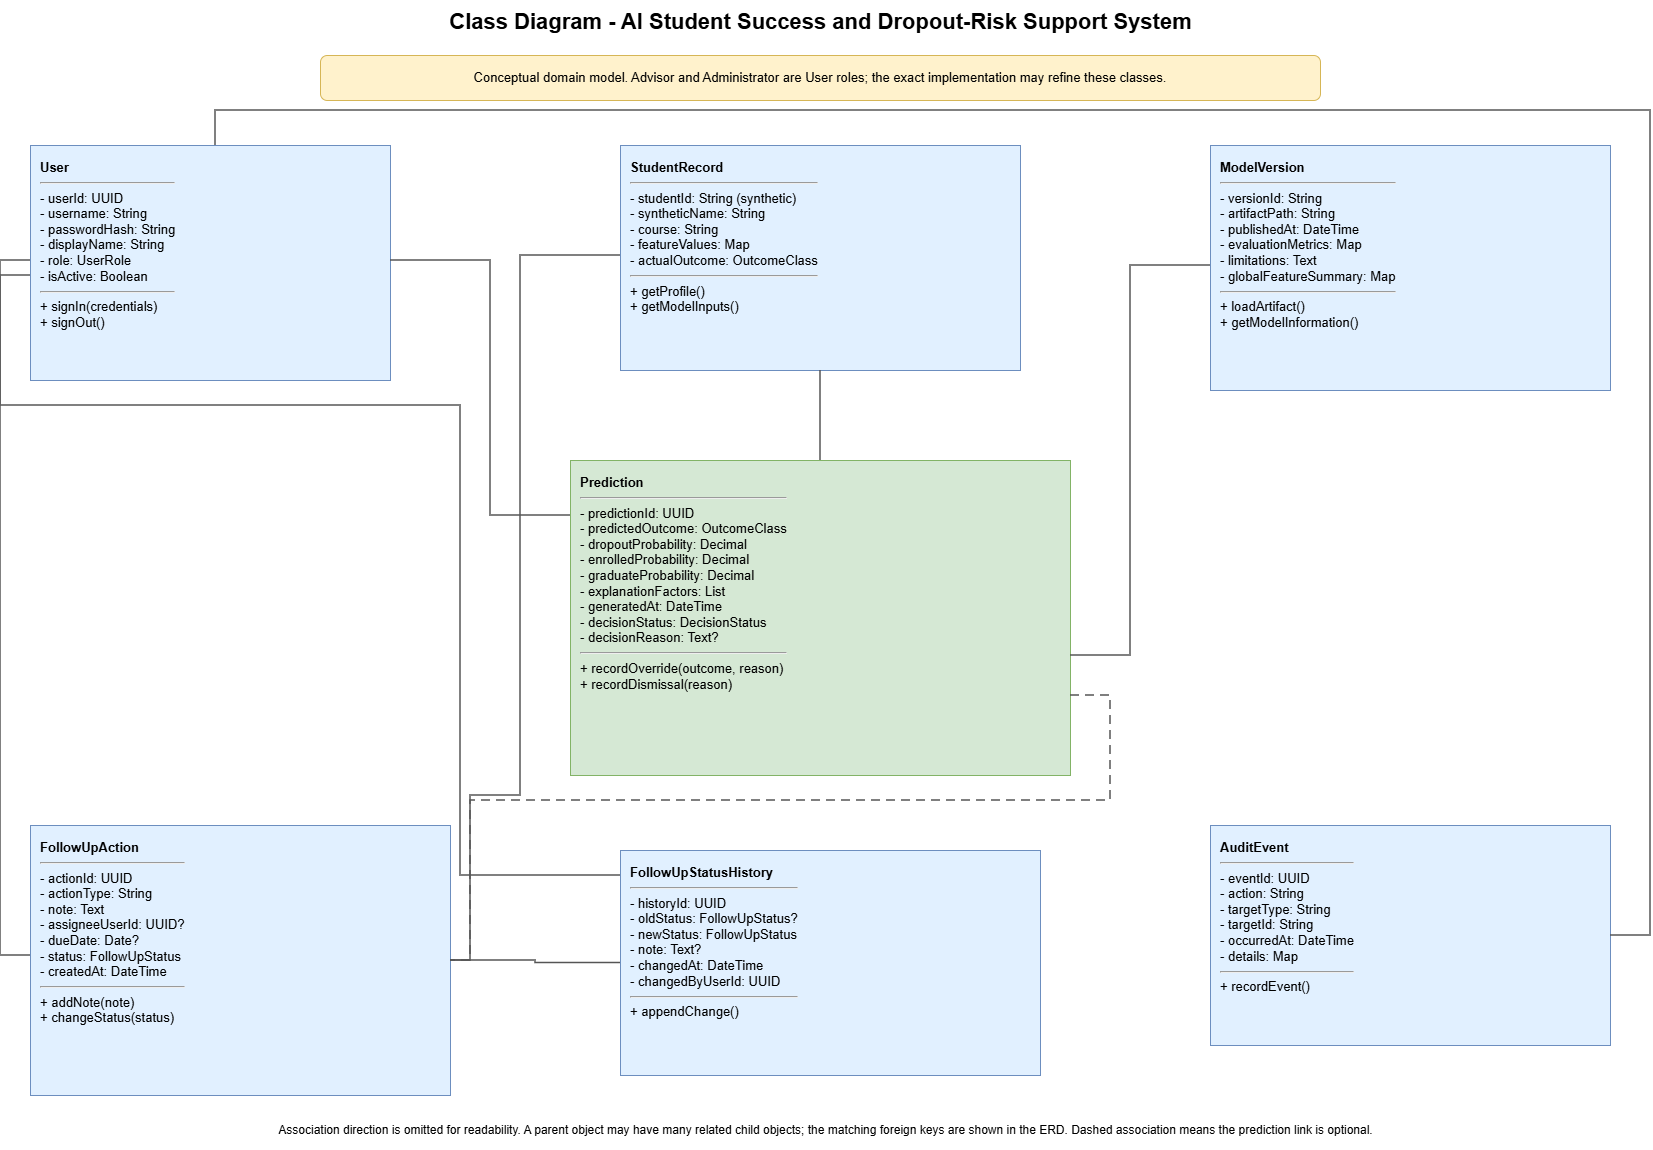

The diagram above was exported from draw.io. Its source (the exported page's mxGraphModel, read from the mxfile embedded in the PNG):
<mxGraphModel dx="2129" dy="1192" grid="1" gridSize="10" guides="1" tooltips="1" connect="1" arrows="1" fold="1" page="1" pageScale="1" pageWidth="1700" pageHeight="1200" math="0" shadow="0">
  <root>
    <mxCell id="0" />
    <mxCell id="1" parent="0" />
    <mxCell id="title" parent="1" style="text;html=1;align=center;verticalAlign=middle;fontSize=22;fontStyle=1;" value="Class Diagram - AI Student Success and Dropout-Risk Support System" vertex="1">
      <mxGeometry height="45" width="1200" x="250" y="25" as="geometry" />
    </mxCell>
    <mxCell id="note" parent="1" style="rounded=1;whiteSpace=wrap;html=1;fillColor=#fff2cc;strokeColor=#d6b656;fontSize=13;" value="Conceptual domain model. Advisor and Administrator are User roles; the exact implementation may refine these classes." vertex="1">
      <mxGeometry height="45" width="1000" x="350" y="80" as="geometry" />
    </mxCell>
    <mxCell id="user" parent="1" style="rounded=0;whiteSpace=wrap;html=1;fillColor=#e1f0ff;strokeColor=#6c8ebf;fontSize=13;align=left;verticalAlign=top;spacing=10;" value="&lt;b&gt;User&lt;/b&gt;&lt;hr/&gt;- userId: UUID&lt;br/&gt;- username: String&lt;br/&gt;- passwordHash: String&lt;br/&gt;- displayName: String&lt;br/&gt;- role: UserRole&lt;br/&gt;- isActive: Boolean&lt;br/&gt;&lt;hr/&gt;+ signIn(credentials)&lt;br/&gt;+ signOut()" vertex="1">
      <mxGeometry height="235" width="360" x="60" y="170" as="geometry" />
    </mxCell>
    <mxCell id="student" parent="1" style="rounded=0;whiteSpace=wrap;html=1;fillColor=#e1f0ff;strokeColor=#6c8ebf;fontSize=13;align=left;verticalAlign=top;spacing=10;" value="&lt;b&gt;StudentRecord&lt;/b&gt;&lt;hr/&gt;- studentId: String (synthetic)&lt;br/&gt;- syntheticName: String&lt;br/&gt;- course: String&lt;br/&gt;- featureValues: Map&lt;br/&gt;- actualOutcome: OutcomeClass&lt;br/&gt;&lt;hr/&gt;+ getProfile()&lt;br/&gt;+ getModelInputs()" vertex="1">
      <mxGeometry height="225" width="400" x="650" y="170" as="geometry" />
    </mxCell>
    <mxCell id="model" parent="1" style="rounded=0;whiteSpace=wrap;html=1;fillColor=#e1f0ff;strokeColor=#6c8ebf;fontSize=13;align=left;verticalAlign=top;spacing=10;" value="&lt;b&gt;ModelVersion&lt;/b&gt;&lt;hr/&gt;- versionId: String&lt;br/&gt;- artifactPath: String&lt;br/&gt;- publishedAt: DateTime&lt;br/&gt;- evaluationMetrics: Map&lt;br/&gt;- limitations: Text&lt;br/&gt;- globalFeatureSummary: Map&lt;br/&gt;&lt;hr/&gt;+ loadArtifact()&lt;br/&gt;+ getModelInformation()" vertex="1">
      <mxGeometry height="245" width="400" x="1240" y="170" as="geometry" />
    </mxCell>
    <mxCell id="prediction" parent="1" style="rounded=0;whiteSpace=wrap;html=1;fillColor=#d5e8d4;strokeColor=#82b366;fontSize=13;align=left;verticalAlign=top;spacing=10;" value="&lt;b&gt;Prediction&lt;/b&gt;&lt;hr/&gt;- predictionId: UUID&lt;br/&gt;- predictedOutcome: OutcomeClass&lt;br/&gt;- dropoutProbability: Decimal&lt;br/&gt;- enrolledProbability: Decimal&lt;br/&gt;- graduateProbability: Decimal&lt;br/&gt;- explanationFactors: List&lt;br/&gt;- generatedAt: DateTime&lt;br/&gt;- decisionStatus: DecisionStatus&lt;br/&gt;- decisionReason: Text?&lt;br/&gt;&lt;hr/&gt;+ recordOverride(outcome, reason)&lt;br/&gt;+ recordDismissal(reason)" vertex="1">
      <mxGeometry height="315" width="500" x="600" y="485" as="geometry" />
    </mxCell>
    <mxCell id="followup" parent="1" style="rounded=0;whiteSpace=wrap;html=1;fillColor=#e1f0ff;strokeColor=#6c8ebf;fontSize=13;align=left;verticalAlign=top;spacing=10;" value="&lt;b&gt;FollowUpAction&lt;/b&gt;&lt;hr/&gt;- actionId: UUID&lt;br/&gt;- actionType: String&lt;br/&gt;- note: Text&lt;br/&gt;- assigneeUserId: UUID?&lt;br/&gt;- dueDate: Date?&lt;br/&gt;- status: FollowUpStatus&lt;br/&gt;- createdAt: DateTime&lt;br/&gt;&lt;hr/&gt;+ addNote(note)&lt;br/&gt;+ changeStatus(status)" vertex="1">
      <mxGeometry height="270" width="420" x="60" y="850" as="geometry" />
    </mxCell>
    <mxCell id="history" parent="1" style="rounded=0;whiteSpace=wrap;html=1;fillColor=#e1f0ff;strokeColor=#6c8ebf;fontSize=13;align=left;verticalAlign=top;spacing=10;" value="&lt;b&gt;FollowUpStatusHistory&lt;/b&gt;&lt;hr/&gt;- historyId: UUID&lt;br/&gt;- oldStatus: FollowUpStatus?&lt;br/&gt;- newStatus: FollowUpStatus&lt;br/&gt;- note: Text?&lt;br/&gt;- changedAt: DateTime&lt;br/&gt;- changedByUserId: UUID&lt;br/&gt;&lt;hr/&gt;+ appendChange()" vertex="1">
      <mxGeometry height="225" width="420" x="650" y="875" as="geometry" />
    </mxCell>
    <mxCell id="audit" parent="1" style="rounded=0;whiteSpace=wrap;html=1;fillColor=#e1f0ff;strokeColor=#6c8ebf;fontSize=13;align=left;verticalAlign=top;spacing=10;" value="&lt;b&gt;AuditEvent&lt;/b&gt;&lt;hr/&gt;- eventId: UUID&lt;br/&gt;- action: String&lt;br/&gt;- targetType: String&lt;br/&gt;- targetId: String&lt;br/&gt;- occurredAt: DateTime&lt;br/&gt;- details: Map&lt;br/&gt;&lt;hr/&gt;+ recordEvent()" vertex="1">
      <mxGeometry height="220" width="400" x="1240" y="850" as="geometry" />
    </mxCell>
    <mxCell id="e1" edge="1" parent="1" source="user" style="edgeStyle=orthogonalEdgeStyle;rounded=0;orthogonalLoop=1;jettySize=auto;html=1;endArrow=none;startArrow=none;strokeWidth=1.5;strokeColor=#555555;" target="prediction" value="">
      <mxGeometry relative="1" as="geometry">
        <Array as="points">
          <mxPoint x="520" y="285" />
          <mxPoint x="520" y="540" />
        </Array>
      </mxGeometry>
    </mxCell>
    <mxCell id="e2" edge="1" parent="1" source="student" style="edgeStyle=orthogonalEdgeStyle;rounded=0;orthogonalLoop=1;jettySize=auto;html=1;endArrow=none;startArrow=none;strokeWidth=1.5;strokeColor=#555555;" target="prediction" value="">
      <mxGeometry relative="1" as="geometry" />
    </mxCell>
    <mxCell id="e3" edge="1" parent="1" source="model" style="edgeStyle=orthogonalEdgeStyle;rounded=0;orthogonalLoop=1;jettySize=auto;html=1;endArrow=none;startArrow=none;strokeWidth=1.5;strokeColor=#555555;" target="prediction" value="">
      <mxGeometry relative="1" as="geometry">
        <Array as="points">
          <mxPoint x="1160" y="290" />
          <mxPoint x="1160" y="680" />
        </Array>
      </mxGeometry>
    </mxCell>
    <mxCell id="e4" edge="1" parent="1" source="user" style="edgeStyle=orthogonalEdgeStyle;rounded=0;orthogonalLoop=1;jettySize=auto;html=1;endArrow=none;startArrow=none;strokeWidth=1.5;strokeColor=#555555;" target="followup" value="">
      <mxGeometry relative="1" as="geometry">
        <Array as="points">
          <mxPoint x="30" y="285" />
          <mxPoint x="30" y="980" />
        </Array>
      </mxGeometry>
    </mxCell>
    <mxCell id="e5" edge="1" parent="1" source="student" style="edgeStyle=orthogonalEdgeStyle;rounded=0;orthogonalLoop=1;jettySize=auto;html=1;endArrow=none;startArrow=none;strokeWidth=1.5;strokeColor=#555555;" target="followup" value="">
      <mxGeometry relative="1" as="geometry">
        <Array as="points">
          <mxPoint x="550" y="280" />
          <mxPoint x="550" y="820" />
          <mxPoint x="500" y="820" />
        </Array>
      </mxGeometry>
    </mxCell>
    <mxCell id="e6" edge="1" parent="1" source="prediction" style="edgeStyle=orthogonalEdgeStyle;rounded=0;orthogonalLoop=1;jettySize=auto;html=1;endArrow=none;startArrow=none;strokeWidth=1.5;strokeColor=#555555;dashed=1;dashPattern=6 4;" target="followup" value="">
      <mxGeometry relative="1" as="geometry">
        <Array as="points">
          <mxPoint x="1140" y="720" />
          <mxPoint x="1140" y="825" />
          <mxPoint x="500" y="825" />
        </Array>
      </mxGeometry>
    </mxCell>
    <mxCell id="e7" edge="1" parent="1" source="followup" style="edgeStyle=orthogonalEdgeStyle;rounded=0;orthogonalLoop=1;jettySize=auto;html=1;endArrow=none;startArrow=none;strokeWidth=1.5;strokeColor=#555555;" target="history" value="">
      <mxGeometry relative="1" as="geometry" />
    </mxCell>
    <mxCell id="e8" edge="1" parent="1" source="user" style="edgeStyle=orthogonalEdgeStyle;rounded=0;orthogonalLoop=1;jettySize=auto;html=1;endArrow=none;startArrow=none;strokeWidth=1.5;strokeColor=#555555;" target="audit" value="">
      <mxGeometry relative="1" as="geometry">
        <Array as="points">
          <mxPoint x="245" y="135" />
          <mxPoint x="1680" y="135" />
          <mxPoint x="1680" y="960" />
        </Array>
      </mxGeometry>
    </mxCell>
    <mxCell id="e9" edge="1" parent="1" source="user" style="edgeStyle=orthogonalEdgeStyle;rounded=0;orthogonalLoop=1;jettySize=auto;html=1;endArrow=none;startArrow=none;strokeWidth=1.5;strokeColor=#555555;" target="history" value="">
      <mxGeometry relative="1" as="geometry">
        <Array as="points">
          <mxPoint x="30" y="300" />
          <mxPoint x="30" y="430" />
          <mxPoint x="490" y="430" />
          <mxPoint x="490" y="900" />
        </Array>
      </mxGeometry>
    </mxCell>
    <mxCell id="mult" parent="1" style="text;html=1;align=center;verticalAlign=middle;fontSize=12;" value="Association direction is omitted for readability. A parent object may have many related child objects; the matching foreign keys are shown in the ERD. Dashed association means the prediction link is optional." vertex="1">
      <mxGeometry height="40" width="1050" x="330" y="1135" as="geometry" />
    </mxCell>
  </root>
</mxGraphModel>